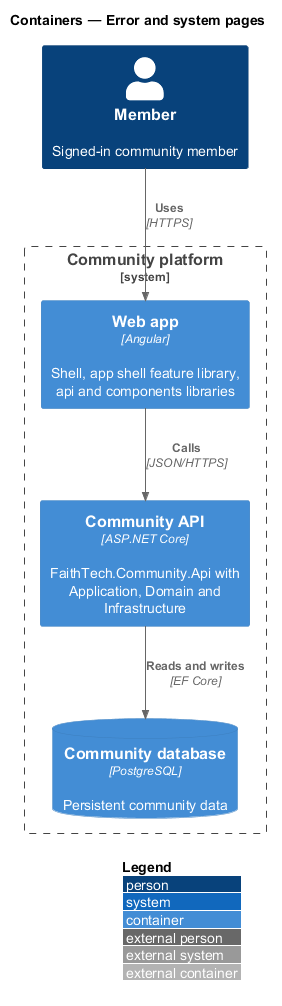

The diagram above was rendered by PlantUML. Its source (embedded in the PNG):
@startuml
!include <C4/C4_Container>
LAYOUT_WITH_LEGEND()
title Containers — Error and system pages
Person(member, "Member", "Signed-in community member")
System_Boundary(ftc, "Community platform") {
  Container(web, "Web app", "Angular", "Shell, app shell feature library, api and components libraries")
  Container(api, "Community API", "ASP.NET Core", "FaithTech.Community.Api with Application, Domain and Infrastructure")
  ContainerDb(db, "Community database", "PostgreSQL", "Persistent community data")
}
Rel(member, web, "Uses", "HTTPS")
Rel(web, api, "Calls", "JSON/HTTPS")
Rel(api, db, "Reads and writes", "EF Core")
@enduml